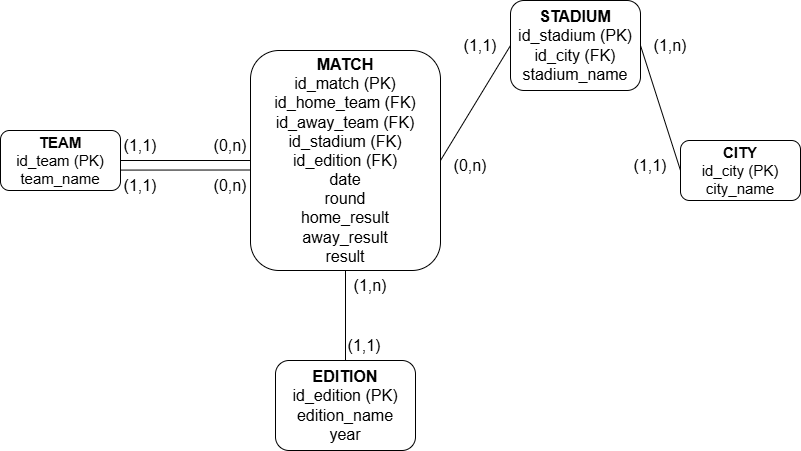

The diagram above was exported from draw.io. Its source (the exported page's mxGraphModel, read from the mxfile embedded in the PNG):
<mxGraphModel dx="1042" dy="722" grid="1" gridSize="10" guides="1" tooltips="1" connect="1" arrows="1" fold="1" page="1" pageScale="1" pageWidth="827" pageHeight="1169" math="0" shadow="0">
  <root>
    <mxCell id="0" />
    <mxCell id="1" parent="0" />
    <mxCell id="1znZUpbmeZ8W3wQdxmJN-3" parent="1" style="rounded=1;whiteSpace=wrap;html=1;fillColor=none;" value="&lt;font style=&quot;font-size: 16px;&quot;&gt;&lt;b&gt;MATCH&lt;/b&gt;&lt;/font&gt;&lt;div&gt;&lt;div&gt;&lt;span style=&quot;font-size: 16px;&quot;&gt;id_match (PK)&lt;/span&gt;&lt;/div&gt;&lt;div&gt;&lt;span style=&quot;font-size: 16px;&quot;&gt;id_home_team (FK)&lt;/span&gt;&lt;/div&gt;&lt;div&gt;&lt;span style=&quot;font-size: 16px;&quot;&gt;id_away_team (FK)&lt;/span&gt;&lt;/div&gt;&lt;div&gt;&lt;span style=&quot;font-size: 16px;&quot;&gt;id_stadium (FK)&lt;/span&gt;&lt;/div&gt;&lt;div&gt;&lt;span style=&quot;font-size: 16px;&quot;&gt;id_edition (FK)&lt;/span&gt;&lt;/div&gt;&lt;div&gt;&lt;span style=&quot;font-size: 16px;&quot;&gt;date&lt;/span&gt;&lt;/div&gt;&lt;div&gt;&lt;span style=&quot;font-size: 16px;&quot;&gt;round&lt;/span&gt;&lt;/div&gt;&lt;div&gt;&lt;span style=&quot;font-size: 16px;&quot;&gt;home_result&lt;/span&gt;&lt;/div&gt;&lt;div&gt;&lt;span style=&quot;font-size: 16px;&quot;&gt;away_result&lt;/span&gt;&lt;/div&gt;&lt;div&gt;&lt;span style=&quot;font-size: 16px;&quot;&gt;result&lt;/span&gt;&lt;/div&gt;&lt;/div&gt;" vertex="1">
      <mxGeometry height="220" width="190" x="270" y="90" as="geometry" />
    </mxCell>
    <mxCell id="1znZUpbmeZ8W3wQdxmJN-4" parent="1" style="rounded=1;whiteSpace=wrap;html=1;fillColor=none;" value="&lt;font style=&quot;font-size: 15px;&quot;&gt;&lt;b style=&quot;&quot;&gt;TEAM&lt;/b&gt;&lt;/font&gt;&lt;div&gt;&lt;font style=&quot;font-size: 15px;&quot;&gt;id_team (PK)&lt;b&gt;&lt;/b&gt;&lt;/font&gt;&lt;/div&gt;&lt;div&gt;&lt;font style=&quot;font-size: 15px;&quot;&gt;team_name&lt;/font&gt;&lt;/div&gt;" vertex="1">
      <mxGeometry height="60" width="120" x="20" y="170" as="geometry" />
    </mxCell>
    <mxCell id="1znZUpbmeZ8W3wQdxmJN-5" parent="1" style="rounded=1;whiteSpace=wrap;html=1;fillColor=none;" value="&lt;font style=&quot;font-size: 16px;&quot;&gt;&lt;b style=&quot;&quot;&gt;STADIUM&lt;/b&gt;&lt;/font&gt;&lt;div&gt;&lt;font style=&quot;font-size: 16px;&quot;&gt;id_stadium (PK)&lt;b&gt;&lt;/b&gt;&lt;/font&gt;&lt;/div&gt;&lt;div&gt;&lt;font style=&quot;font-size: 16px;&quot;&gt;id_city (FK)&lt;/font&gt;&lt;/div&gt;&lt;div&gt;&lt;font style=&quot;font-size: 16px;&quot;&gt;stadium_name&lt;/font&gt;&lt;/div&gt;" vertex="1">
      <mxGeometry height="90" width="130" x="530" y="40" as="geometry" />
    </mxCell>
    <mxCell id="1znZUpbmeZ8W3wQdxmJN-6" parent="1" style="rounded=1;whiteSpace=wrap;html=1;fillColor=none;" value="&lt;font style=&quot;font-size: 15px;&quot;&gt;&lt;b style=&quot;&quot;&gt;CITY&lt;/b&gt;&lt;/font&gt;&lt;div&gt;&lt;font style=&quot;font-size: 15px;&quot;&gt;id_city (PK)&lt;b style=&quot;&quot;&gt;&lt;/b&gt;&lt;/font&gt;&lt;/div&gt;&lt;div&gt;&lt;font style=&quot;font-size: 15px;&quot;&gt;city_name&lt;/font&gt;&lt;/div&gt;" vertex="1">
      <mxGeometry height="60" width="120" x="700" y="180" as="geometry" />
    </mxCell>
    <mxCell id="1znZUpbmeZ8W3wQdxmJN-7" parent="1" style="rounded=1;whiteSpace=wrap;html=1;fillColor=none;" value="&lt;b&gt;&lt;font style=&quot;font-size: 16px;&quot;&gt;EDITION&lt;br&gt;&lt;/font&gt;&lt;/b&gt;&lt;span style=&quot;font-size: 16px; white-space-collapse: preserve;&quot;&gt;id_edition (PK)&lt;br/&gt;&lt;/span&gt;&lt;font style=&quot;font-size: 16px;&quot;&gt;edition_name&lt;/font&gt;&lt;span style=&quot;font-size: 16px; white-space-collapse: preserve;&quot;&gt;&lt;/span&gt;&lt;div&gt;&lt;font style=&quot;font-size: 16px;&quot;&gt;year&lt;/font&gt;&lt;/div&gt;" vertex="1">
      <mxGeometry height="90" width="140" x="295" y="400" as="geometry" />
    </mxCell>
    <mxCell id="1znZUpbmeZ8W3wQdxmJN-8" edge="1" parent="1" source="1znZUpbmeZ8W3wQdxmJN-3" style="endArrow=none;html=1;rounded=0;entryX=1;entryY=0.5;entryDx=0;entryDy=0;exitX=0;exitY=0.5;exitDx=0;exitDy=0;" target="1znZUpbmeZ8W3wQdxmJN-4" value="">
      <mxGeometry height="50" relative="1" width="50" as="geometry">
        <mxPoint x="210" y="340" as="sourcePoint" />
        <mxPoint x="160" y="260" as="targetPoint" />
      </mxGeometry>
    </mxCell>
    <mxCell id="1znZUpbmeZ8W3wQdxmJN-9" edge="1" parent="1" source="1znZUpbmeZ8W3wQdxmJN-3" style="endArrow=none;html=1;rounded=0;entryX=0;entryY=0.5;entryDx=0;entryDy=0;exitX=1;exitY=0.5;exitDx=0;exitDy=0;" target="1znZUpbmeZ8W3wQdxmJN-5" value="">
      <mxGeometry height="50" relative="1" width="50" as="geometry">
        <mxPoint x="470" y="300" as="sourcePoint" />
        <mxPoint x="520" y="250" as="targetPoint" />
      </mxGeometry>
    </mxCell>
    <mxCell id="1znZUpbmeZ8W3wQdxmJN-10" edge="1" parent="1" source="1znZUpbmeZ8W3wQdxmJN-3" style="endArrow=none;html=1;rounded=0;exitX=0.5;exitY=1;exitDx=0;exitDy=0;entryX=0.5;entryY=0;entryDx=0;entryDy=0;" target="1znZUpbmeZ8W3wQdxmJN-7" value="">
      <mxGeometry height="50" relative="1" width="50" as="geometry">
        <mxPoint x="480" y="320" as="sourcePoint" />
        <mxPoint x="530" y="270" as="targetPoint" />
      </mxGeometry>
    </mxCell>
    <mxCell id="1znZUpbmeZ8W3wQdxmJN-12" edge="1" parent="1" source="1znZUpbmeZ8W3wQdxmJN-5" style="endArrow=none;html=1;rounded=0;entryX=0;entryY=0.5;entryDx=0;entryDy=0;exitX=1;exitY=0.5;exitDx=0;exitDy=0;" target="1znZUpbmeZ8W3wQdxmJN-6" value="">
      <mxGeometry height="50" relative="1" width="50" as="geometry">
        <mxPoint x="570" y="230" as="sourcePoint" />
        <mxPoint x="620" y="180" as="targetPoint" />
      </mxGeometry>
    </mxCell>
    <mxCell id="1znZUpbmeZ8W3wQdxmJN-14" parent="1" style="text;html=1;whiteSpace=wrap;strokeColor=none;fillColor=none;align=center;verticalAlign=middle;rounded=0;autosize=1;resizable=0;" value="&lt;font style=&quot;font-size: 16px;&quot;&gt;(0,n)&lt;/font&gt;" vertex="1">
      <mxGeometry height="30" width="60" x="220" y="170" as="geometry" />
    </mxCell>
    <mxCell id="1znZUpbmeZ8W3wQdxmJN-15" parent="1" style="text;html=1;whiteSpace=wrap;strokeColor=none;fillColor=none;align=center;verticalAlign=middle;rounded=0;autosize=1;resizable=0;" value="&lt;font style=&quot;font-size: 16px;&quot;&gt;(1,1)&lt;/font&gt;" vertex="1">
      <mxGeometry height="30" width="60" x="130" y="170" as="geometry" />
    </mxCell>
    <mxCell id="1znZUpbmeZ8W3wQdxmJN-16" parent="1" style="text;html=1;whiteSpace=wrap;strokeColor=none;fillColor=none;align=center;verticalAlign=middle;rounded=0;autosize=1;resizable=0;" value="&lt;font style=&quot;font-size: 16px;&quot;&gt;(0,n)&lt;/font&gt;" vertex="1">
      <mxGeometry height="30" width="60" x="460" y="190" as="geometry" />
    </mxCell>
    <mxCell id="1znZUpbmeZ8W3wQdxmJN-17" parent="1" style="text;html=1;whiteSpace=wrap;strokeColor=none;fillColor=none;align=center;verticalAlign=middle;rounded=0;autosize=1;resizable=0;" value="&lt;font style=&quot;font-size: 16px;&quot;&gt;(1,1)&lt;/font&gt;" vertex="1">
      <mxGeometry height="30" width="60" x="470" y="70" as="geometry" />
    </mxCell>
    <mxCell id="1znZUpbmeZ8W3wQdxmJN-18" parent="1" style="text;html=1;whiteSpace=wrap;strokeColor=none;fillColor=none;align=center;verticalAlign=middle;rounded=0;autosize=1;resizable=0;" value="&lt;font style=&quot;font-size: 16px;&quot;&gt;(1,n)&lt;/font&gt;" vertex="1">
      <mxGeometry height="30" width="60" x="660" y="70" as="geometry" />
    </mxCell>
    <mxCell id="1znZUpbmeZ8W3wQdxmJN-19" parent="1" style="text;html=1;whiteSpace=wrap;strokeColor=none;fillColor=none;align=center;verticalAlign=middle;rounded=0;autosize=1;resizable=0;" value="&lt;font style=&quot;font-size: 16px;&quot;&gt;(1,1)&lt;/font&gt;" vertex="1">
      <mxGeometry height="30" width="60" x="640" y="190" as="geometry" />
    </mxCell>
    <mxCell id="1znZUpbmeZ8W3wQdxmJN-20" parent="1" style="text;html=1;whiteSpace=wrap;strokeColor=none;fillColor=none;align=center;verticalAlign=middle;rounded=0;autosize=1;resizable=0;" value="&lt;font style=&quot;font-size: 16px;&quot;&gt;(1,n)&lt;/font&gt;" vertex="1">
      <mxGeometry height="30" width="60" x="360" y="310" as="geometry" />
    </mxCell>
    <mxCell id="1znZUpbmeZ8W3wQdxmJN-21" parent="1" style="text;html=1;whiteSpace=wrap;strokeColor=none;fillColor=none;align=center;verticalAlign=middle;rounded=0;autosize=1;resizable=0;" value="&lt;font style=&quot;font-size: 16px;&quot;&gt;(1,1)&lt;/font&gt;" vertex="1">
      <mxGeometry height="30" width="60" x="354" y="370" as="geometry" />
    </mxCell>
    <mxCell id="1znZUpbmeZ8W3wQdxmJN-23" edge="1" parent="1" style="endArrow=none;html=1;rounded=0;exitX=1;exitY=1;exitDx=0;exitDy=0;entryX=0;entryY=0.636;entryDx=0;entryDy=0;entryPerimeter=0;" value="">
      <mxGeometry height="50" relative="1" width="50" as="geometry">
        <mxPoint x="140" y="209.57999999999998" as="sourcePoint" />
        <mxPoint x="270" y="209.50000000000006" as="targetPoint" />
      </mxGeometry>
    </mxCell>
    <mxCell id="1znZUpbmeZ8W3wQdxmJN-24" parent="1" style="text;html=1;whiteSpace=wrap;strokeColor=none;fillColor=none;align=center;verticalAlign=middle;rounded=0;autosize=1;resizable=0;" value="&lt;font style=&quot;font-size: 16px;&quot;&gt;(1,1)&lt;/font&gt;" vertex="1">
      <mxGeometry height="30" width="60" x="130" y="210" as="geometry" />
    </mxCell>
    <mxCell id="1znZUpbmeZ8W3wQdxmJN-25" parent="1" style="text;html=1;whiteSpace=wrap;strokeColor=none;fillColor=none;align=center;verticalAlign=middle;rounded=0;autosize=1;resizable=0;" value="&lt;font style=&quot;font-size: 16px;&quot;&gt;(0,n)&lt;/font&gt;" vertex="1">
      <mxGeometry height="30" width="60" x="220" y="210" as="geometry" />
    </mxCell>
    <mxCell id="1znZUpbmeZ8W3wQdxmJN-26" edge="1" parent="1" source="1znZUpbmeZ8W3wQdxmJN-24" style="edgeStyle=orthogonalEdgeStyle;rounded=0;orthogonalLoop=1;jettySize=auto;html=1;exitX=0.5;exitY=1;exitDx=0;exitDy=0;" target="1znZUpbmeZ8W3wQdxmJN-24">
      <mxGeometry relative="1" as="geometry" />
    </mxCell>
  </root>
</mxGraphModel>